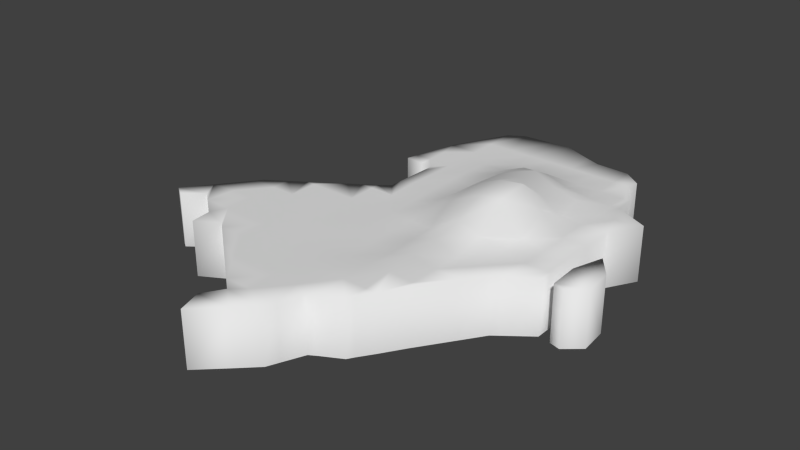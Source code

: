 # Source: ingame_mapa_sul.blend  (saved by Blender 2.71.0; exported with 4.5.12 LTS)
import bpy
from mathutils import Matrix  # noqa: F401  (used for matrix-valued properties, if any)

bpy.ops.wm.read_factory_settings(use_empty=True)
scene = bpy.context.scene
scene.name = 'Scene'

# ---- collections
col_collection_1 = bpy.data.collections.new('Collection 1'); scene.collection.children.link(col_collection_1)

# ---- materials (node trees are filled in below, after node groups)
mat_chaosul = bpy.data.materials.new('ChaoSul')
mat_chaosul.alpha_threshold = 0.0
mat_chaosul.use_transparent_shadow = False
mat_chaosul.roughness = 0.5
mat_chaosul.specular_intensity = 0.0
mat_chaosul.line_color = (0.0, 0.0, 0.0, 1.0)

# ---- material node trees

# ---- world
world_world = bpy.data.worlds.new('World'); scene.world = world_world
world_world.color = (0.05088, 0.05088, 0.05088)
world_world.use_sun_shadow = False
world_world.sun_shadow_jitter_overblur = 0.0
world_world.cycles.sampling_method = 'MANUAL'
world_world.cycles.sample_map_resolution = 256

# ---- meshes
me_plane_002 = bpy.data.meshes.new('Plane.002')
me_plane_002.from_pydata([(0.1957, 0.2939, 0.0), (-0.2706, -0.2195, 0.0), (-0.04371, -0.03711, 4.102e-05), (-0.2917, -0.07863, -9.537e-07), (0.2875, 0.1806, 0.0), (-0.2252, -0.2343, 0.0), (-0.1368, 0.2456, 0.0), (-0.04433, 0.1709, -2.165e-08), (-0.04371, -0.2435, 4.404e-05), (-0.2146, -0.03711, 0.0), (0.1294, -0.03765, 0.0162), (0.1291, 0.1701, 0.02289), (-0.3246, -0.1772, -7.145e-07), (-0.0009832, 0.3692, 0.0), (-0.3598, -0.2038, 0.0), (-0.1719, 0.001074, 0.0), (-0.04371, 0.2456, 0.0), (-0.04371, -0.3467, 0.0), (0.03711, -0.03887, 4.102e-05), (-0.1094, 0.04263, 0.0008717), (-0.3428, -0.1453, 0.0), (-0.2667, -0.2578, 0.0), (-0.1091, 0.06608, 0.0008876), (-0.04433, 0.06615, 0.001875), (-0.04371, -0.1403, 0.0), (-0.1292, -0.03711, 0.0), (0.2126, -0.03711, 1.904e-05), (0.1272, 0.2456, 0.0), (0.1351, 0.06549, 0.0681), (0.04247, 0.1733, 0.02637), (0.2126, 0.1693, 0.0), (-0.1292, 0.1693, 0.0), (-0.2146, -0.1403, 0.0), (-0.1292, -0.2435, 0.0), (0.1275, -0.1407, 0.004459), (-0.1079, 0.1451, 9.537e-07), (0.04172, -0.2437, 0.001979), (-0.1626, 0.149, 0.0), (0.2126, 0.2456, 0.0), (-0.1292, -0.1403, 0.0), (-0.05779, 0.3657, 0.0), (0.04174, 0.2456, 0.0), (0.04414, 0.06851, 0.04046), (0.213, 0.06604, 0.001034), (-0.3001, -0.1403, 0.0), (0.04143, -0.1408, 0.0), (-0.06718, -0.3665, 0.0), (0.1699, 0.3376, 0.0), (-0.1132, 0.2939, 0.0), (-0.04371, 0.2939, 0.0), (-0.001624, -0.03683, 4.102e-05), (0.2266, 0.2456, 0.0), (-0.07532, -0.4437, 0.0), (-0.3058, -0.1919, 0.0), (-0.04433, 0.01428, 0.0), (-0.04376, -0.08873, 0.002003), (-0.08644, -0.03711, 0.0), (0.2554, -0.03711, 0.0), (0.1272, 0.2939, 0.0), (0.1307, 0.01366, 0.05984), (-0.002434, 0.1716, 0.008036), (0.17, 0.1693, 0.01249), (-0.2146, -0.0887, 0.0), (-0.1719, -0.2435, 0.0), (0.1281, -0.08915, 0.002219), (-0.0009967, -0.2436, 0.0009476), (-0.1526, -0.2951, 0.0), (0.03139, 0.3712, 0.0), (-0.1292, -0.3147, 0.0), (-0.04371, 0.2104, -2.171e-08), (-0.04371, -0.2951, 0.0), (0.08811, -0.03781, 0.03036), (0.2554, 0.1252, 0.0), (-0.3785, -0.1919, 0.0), (-0.1462, 0.2104, 0.0), (-0.04433, 0.1276, 0.001875), (-0.04371, -0.1919, 4.212e-05), (-0.1719, -0.03711, 0.0), (0.1706, -0.03729, 0.004606), (0.1277, 0.2107, 0.00711), (0.1347, 0.126, 0.0238), (0.0874, 0.1716, 0.04027), (0.2429, 0.1693, 0.0), (-0.08644, 0.1693, 4.662e-07), (-0.2146, -0.1919, 0.0), (-0.08644, -0.2435, 0.0), (0.1273, -0.1922, 0.004602), (0.0845, -0.2437, 0.002202), (-0.2293, -0.03711, 0.0), (-0.2146, -0.2432, 0.0), (0.2126, 0.2104, 0.0), (0.1699, 0.2456, 0.0), (-0.1292, 0.2104, 0.0), (-0.08644, 0.2456, 0.0), (-0.1292, -0.0887, 0.0), (-0.1292, -0.1919, 0.0), (-0.1719, -0.1403, 0.0), (-0.08644, -0.1403, 0.0), (-0.2573, -0.05577, 0.0), (0.04174, 0.2939, 0.0), (0.04177, 0.2105, 0.01871), (-0.0009832, 0.2456, 0.0), (0.08447, 0.2456, 0.0), (0.04577, 0.1298, 0.03634), (0.03763, 0.01175, 0.02969), (-0.001624, 0.06544, 0.001875), (0.09181, 0.06683, 0.0621), (0.2126, 0.1252, 0.0), (0.2126, 0.01448, 0.0), (0.1724, 0.06585, 0.03423), (0.2554, 0.06607, 0.0), (-0.1292, 0.01448, 0.0), (-0.08671, 0.06609, 0.001875), (-0.2573, -0.1403, 0.0), (-0.1292, -0.2951, 0.0), (0.04053, -0.08962, 0.002003), (0.04167, -0.1922, 0.005546), (-0.001093, -0.1405, 0.0), (0.0847, -0.1408, 0.01412), (-0.08644, 0.3485, 0.0), (0.01213, -0.3467, 0.0), (-0.1292, 0.0295, 0.0), (-0.1517, 0.01448, 0.0), (-0.1292, 0.1466, 0.0), (-0.1572, 0.1693, 0.0), (-0.08644, 0.2939, 0.0), (-0.08644, -0.0887, 0.0), (-0.09093, -0.3467, 0.0), (0.08447, 0.2939, 0.0), (0.09121, 0.1276, 0.04312), (-0.08644, 0.1252, -6.004e-08), (-0.2573, -0.0887, 0.0), (-0.08644, -0.2951, 0.0), (0.08533, -0.08937, 0.01708), (0.1699, 0.2939, 0.0), (0.17, 0.2104, 0.001782), (0.2266, 0.2104, 0.0), (-0.08644, 0.2104, 0.0), (-0.1719, -0.0887, 0.0), (-0.1719, -0.1919, 0.0), (-0.08644, -0.1919, 0.0), (0.1702, -0.08889, 0.002219), (0.1096, 0.3399, 0.0), (-0.0009832, 0.2939, 0.0), (-0.000989, 0.2104, 0.002328), (0.08499, 0.2111, 0.02004), (-0.006026, 0.1308, 0.001875), (-0.001624, 0.01208, 0.01101), (0.08875, 0.01483, 0.05328), (0.17, 0.1252, 0.000254), (0.1716, 0.01418, 0.00533), (0.2554, 0.01448, 0.0), (-0.08644, 0.01448, 0.0), (-0.2573, -0.1919, 0.0), (-0.08895, -0.4015, 0.0), (-0.001486, -0.08892, 0.002003), (-0.00101, -0.192, 0.001934), (0.08454, -0.1922, 0.006463), (-0.0009886, -0.2951, 0.0), (0.2019, 0.3133, 0.0), (-0.1082, 0.1252, -2.951e-08), (-0.3001, -0.08954, 0.0), (-0.1719, -0.2789, 0.0), (0.2127, -0.08918, 0.0009893), (-0.0276, -0.3983, 0.0), (0.1273, -0.2044, 0.00409), (0.04174, -0.3006, 0.0), (0.1701, -0.1415, 0.004459), (0.1022, -0.2437, 0.001975), (0.08449, -0.2697, 0.0), (0.08447, 0.3493, 0.0), (0.2554, -0.05645, 0.0), (0.002849, -0.3687, 0.0), (0.07758, -0.2812, 0.0), (0.02821, -0.3087, 0.0), (0.1981, -0.1004, 0.002219), (0.1957, 0.2939, -0.1), (-0.2706, -0.2195, -0.1), (-0.2917, -0.07863, -0.1), (0.2875, 0.1806, -0.1), (-0.2252, -0.2343, -0.1), (-0.1368, 0.2456, -0.1), (-0.3246, -0.1772, -0.1), (-0.0009832, 0.3692, -0.1), (-0.3598, -0.2038, -0.1), (-0.1719, 0.001074, -0.1), (-0.1094, 0.04263, -0.1), (-0.3428, -0.1453, -0.1), (-0.2667, -0.2578, -0.1), (-0.1091, 0.06608, -0.1), (-0.1079, 0.1451, -0.1), (-0.1626, 0.149, -0.1), (-0.05779, 0.3657, -0.1), (-0.06718, -0.3665, -0.1), (0.1699, 0.3376, -0.1), (-0.1132, 0.2939, -0.1), (0.2266, 0.2456, -0.1), (-0.07532, -0.4437, -0.1), (-0.3058, -0.1919, -0.1), (0.2554, -0.03711, -0.1), (-0.1526, -0.2951, -0.1), (0.03139, 0.3712, -0.1), (-0.1292, -0.3147, -0.1), (0.2554, 0.1252, -0.1), (-0.3785, -0.1919, -0.1), (-0.1462, 0.2104, -0.1), (-0.2293, -0.03711, -0.1), (-0.2146, -0.2432, -0.1), (-0.2573, -0.05577, -0.1), (0.2554, 0.06607, -0.1), (-0.08644, 0.3485, -0.1), (-0.1292, 0.0295, -0.1), (-0.1517, 0.01448, -0.1), (-0.1292, 0.1466, -0.1), (-0.1572, 0.1693, -0.1), (-0.09093, -0.3467, -0.1), (0.2266, 0.2104, -0.1), (0.1096, 0.3399, -0.1), (0.2554, 0.01448, -0.1), (-0.08895, -0.4015, -0.1), (0.2019, 0.3133, -0.1), (-0.1082, 0.1252, -0.1), (-0.3001, -0.08954, -0.1), (-0.1719, -0.2789, -0.1), (0.2127, -0.08918, -0.1), (-0.0276, -0.3983, -0.1), (0.1273, -0.2044, -0.1), (0.04174, -0.3006, -0.1), (0.1701, -0.1415, -0.1), (0.1022, -0.2437, -0.1), (0.01213, -0.3467, -0.1), (0.08449, -0.2697, -0.1), (0.08447, 0.3493, -0.1), (0.2554, -0.05645, -0.1), (0.002849, -0.3687, -0.1), (0.07758, -0.2812, -0.1), (0.02821, -0.3087, -0.1), (0.1981, -0.1004, -0.1), (0.277, -0.05969, 0.0), (0.2748, -0.00561, 0.0), (0.2921, 0.04847, 0.0), (0.3214, 0.009532, 0.0), (0.3257, -0.04022, 0.0), (0.2965, -0.0651, 0.0), (0.277, -0.05969, -0.1), (0.2748, -0.00561, -0.1), (0.2921, 0.04847, -0.1), (0.3214, 0.009532, -0.1), (0.3257, -0.04022, -0.1), (0.2965, -0.0651, -0.1)], [], [(126, 55, 2, 56), (124, 37, 123, 31), (129, 80, 11, 81), (130, 75, 7, 83), (132, 70, 8, 85), (133, 64, 10, 71), (143, 99, 67, 13), (135, 90, 38, 91), (137, 69, 16, 93), (138, 94, 25, 77), (139, 95, 39, 96), (140, 76, 24, 97), (111, 152, 112, 22, 19, 121), (22, 112, 130, 160), (144, 100, 41, 101), (145, 79, 27, 102), (146, 103, 29, 60), (147, 104, 42, 105), (148, 59, 28, 106), (149, 107, 30, 61), (150, 108, 43, 109), (160, 130, 83, 35), (152, 54, 23, 112), (153, 84, 32, 113), (155, 115, 18, 50), (156, 116, 45, 117), (157, 86, 34, 118), (66, 68, 114), (134, 0, 159, 47), (93, 16, 49, 125), (94, 126, 56, 25), (39, 97, 126, 94), (97, 24, 55, 126), (35, 83, 31, 123), (131, 62, 9, 88, 98), (41, 102, 128, 99), (102, 27, 58, 128), (103, 129, 81, 29), (42, 106, 129, 103), (106, 28, 80, 129), (99, 128, 170, 67), (58, 134, 47, 142), (43, 110, 72, 107), (112, 23, 75, 130), (113, 32, 62, 131), (114, 132, 85, 33), (115, 133, 71, 18), (45, 118, 133, 115), (118, 34, 64, 133), (89, 63, 139, 84), (66, 114, 33, 63, 162), (48, 125, 119), (27, 91, 134, 58), (122, 111, 121), (79, 135, 91, 27), (11, 61, 135, 79), (61, 30, 90, 135), (128, 58, 142, 170), (30, 82, 136, 90), (38, 51, 0), (31, 83, 137, 92), (83, 7, 69, 137), (62, 138, 77, 9), (32, 96, 138, 62), (96, 39, 94, 138), (84, 139, 96, 32), (63, 33, 95, 139), (95, 140, 97, 39), (33, 85, 140, 95), (85, 8, 76, 140), (64, 141, 78, 10), (77, 25, 111, 122, 15), (82, 4, 136), (16, 101, 143, 49), (101, 41, 99, 143), (69, 144, 101, 16), (7, 60, 144, 69), (60, 29, 100, 144), (100, 145, 102, 41), (29, 81, 145, 100), (81, 11, 79, 145), (75, 146, 60, 7), (23, 105, 146, 75), (105, 42, 103, 146), (54, 147, 105, 23), (2, 50, 147, 54), (50, 18, 104, 147), (104, 148, 106, 42), (18, 71, 148, 104), (71, 10, 59, 148), (80, 149, 61, 11), (28, 109, 149, 80), (109, 43, 107, 149), (59, 150, 109, 28), (10, 78, 150, 59), (78, 26, 108, 150), (108, 151, 110, 43), (26, 57, 151, 108), (25, 56, 152, 111), (56, 2, 54, 152), (55, 155, 50, 2), (24, 117, 155, 55), (117, 45, 115, 155), (76, 156, 117, 24), (8, 65, 156, 76), (65, 36, 116, 156), (116, 157, 118, 45), (36, 87, 157, 116), (70, 158, 65, 8), (70, 17, 158), (124, 31, 92, 74), (169, 168, 87), (166, 173, 169, 87, 36), (89, 84, 153, 5), (73, 14, 12, 20), (92, 137, 93, 6), (6, 93, 125, 48), (1, 21, 5, 153), (72, 4, 82), (107, 72, 82, 30), (87, 168, 165, 86, 157), (17, 127, 46), (141, 163, 26, 78), (161, 131, 98, 3), (158, 166, 36, 65), (9, 15, 88), (127, 132, 114, 68), (89, 162, 63), (53, 44, 20, 12), (127, 17, 70, 132), (20, 44, 161), (86, 165, 167), (34, 167, 141, 64), (44, 113, 131, 161), (53, 153, 113, 44), (1, 153, 53), (74, 92, 6), (120, 17, 172), (9, 77, 15), (86, 167, 34), (158, 174, 166), (163, 171, 57, 26), (175, 163, 141), (172, 17, 46, 164), (154, 52, 164, 46), (91, 38, 0, 134), (90, 136, 51, 38), (167, 175, 141), (49, 143, 13, 40), (125, 49, 40, 119), (4, 72, 203, 179), (121, 19, 186, 211), (73, 20, 187, 204), (68, 66, 200, 202), (14, 73, 204, 184), (169, 173, 235, 231), (3, 98, 208, 178), (47, 159, 220, 194), (89, 5, 180, 207), (21, 1, 177, 188), (15, 122, 212, 185), (159, 0, 176, 220), (19, 22, 189, 186), (53, 12, 182, 198), (124, 74, 205, 214), (66, 162, 223, 200), (98, 88, 206, 208), (74, 6, 181, 205), (154, 46, 193, 219), (57, 171, 233, 199), (35, 123, 213, 190), (142, 47, 194, 217), (0, 51, 196, 176), (22, 160, 221, 189), (6, 48, 195, 181), (127, 68, 202, 215), (119, 40, 192, 210), (136, 4, 179, 216), (110, 151, 218, 209), (151, 57, 199, 218), (52, 154, 219, 197), (160, 35, 190, 221), (48, 119, 210, 195), (122, 121, 211, 212), (123, 37, 191, 213), (37, 124, 214, 191), (67, 170, 232, 201), (13, 67, 201, 183), (170, 142, 217, 232), (158, 17, 120, 174), (72, 110, 209, 203), (173, 166, 227, 235), (168, 169, 231, 229), (165, 168, 229, 226), (12, 14, 184, 182), (166, 174, 236, 227), (172, 164, 225, 234), (163, 175, 237, 224), (161, 3, 178, 222), (20, 161, 222, 187), (1, 53, 198, 177), (167, 165, 226, 228), (162, 89, 207, 223), (88, 15, 185, 206), (5, 21, 188, 180), (46, 127, 215, 193), (171, 163, 224, 233), (175, 167, 228, 237), (164, 52, 197, 225), (51, 136, 216, 196), (40, 13, 183, 192), (120, 172, 234, 230), (174, 120, 230, 236), (243, 238, 244, 249), (243, 249, 248, 242), (242, 248, 247, 241), (241, 247, 246, 240), (240, 246, 245, 239), (239, 245, 244, 238), (240, 239, 241), (238, 242, 241, 239), (242, 238, 243)])
me_plane_002.polygons.foreach_set('use_smooth', [True] * 222)
_uv = me_plane_002.uv_layers.new(name='UVMap')
_uv.uv.foreach_set('vector', [0.4012, 0.4729, 0.4414, 0.4723, 0.4423, 0.521, 0.402, 0.5215, 0.34, 0.7184, 0.3341, 0.6995, 0.3657, 0.6959, 0.3666, 0.7173, 0.5772, 0.6672, 0.6204, 0.6685, 0.6142, 0.7082, 0.5738, 0.7059, 0.4052, 0.6741, 0.4447, 0.6747, 0.4468, 0.7153, 0.407, 0.7156, 0.3986, 0.2781, 0.439, 0.2775, 0.4397, 0.3263, 0.3993, 0.3268, 0.5659, 0.472, 0.6089, 0.4689, 0.6114, 0.5192, 0.5703, 0.5231, 0.4928, 0.8311, 0.5334, 0.83, 0.5254, 0.9036, 0.4947, 0.9025, 0.6548, 0.7486, 0.6954, 0.7482, 0.6956, 0.7817, 0.655, 0.7821, 0.4086, 0.7545, 0.4493, 0.7528, 0.4506, 0.7864, 0.41, 0.7879, 0.3206, 0.474, 0.3609, 0.4735, 0.3617, 0.5221, 0.3213, 0.5227, 0.3193, 0.3766, 0.3596, 0.3761, 0.3603, 0.4248, 0.3199, 0.4254, 0.4, 0.3755, 0.4403, 0.375, 0.4409, 0.4237, 0.4006, 0.4243, 0.3624, 0.5708, 0.4027, 0.5701, 0.4032, 0.6187, 0.3822, 0.6191, 0.3635, 0.6073, 0.3626, 0.5849, 0.3822, 0.6191, 0.4032, 0.6187, 0.4052, 0.6741, 0.3847, 0.6748, 0.4902, 0.7511, 0.5329, 0.7462, 0.5325, 0.7836, 0.4914, 0.7849, 0.5728, 0.7455, 0.6144, 0.7488, 0.6143, 0.7826, 0.5735, 0.7831, 0.48, 0.6758, 0.536, 0.6709, 0.5327, 0.7115, 0.4873, 0.7135, 0.4841, 0.5671, 0.5241, 0.5682, 0.5335, 0.6176, 0.4812, 0.6165, 0.571, 0.5736, 0.6033, 0.5746, 0.6064, 0.6115, 0.5752, 0.6139, 0.6576, 0.6681, 0.6952, 0.6674, 0.6951, 0.7089, 0.653, 0.7086, 0.6557, 0.5618, 0.6926, 0.5617, 0.6926, 0.6109, 0.6446, 0.6111, 0.3847, 0.6748, 0.4052, 0.6741, 0.407, 0.7156, 0.3857, 0.6936, 0.4027, 0.5701, 0.4423, 0.5694, 0.4425, 0.6179, 0.4032, 0.6187, 0.2386, 0.3778, 0.2789, 0.3772, 0.2796, 0.4259, 0.2393, 0.4265, 0.481, 0.4716, 0.5205, 0.471, 0.5163, 0.517, 0.4816, 0.5201, 0.4807, 0.3744, 0.5213, 0.3738, 0.5211, 0.4225, 0.481, 0.4231, 0.5622, 0.3734, 0.603, 0.3718, 0.6054, 0.4206, 0.5641, 0.4228, 0.3361, 0.279, 0.358, 0.2601, 0.3583, 0.2787, 0.6555, 0.8281, 0.68, 0.8278, 0.6861, 0.8461, 0.656, 0.8695, 0.41, 0.7879, 0.4506, 0.7864, 0.4522, 0.8323, 0.4116, 0.8337, 0.3609, 0.4735, 0.4012, 0.4729, 0.402, 0.5215, 0.3617, 0.5221, 0.3603, 0.4248, 0.4006, 0.4243, 0.4012, 0.4729, 0.3609, 0.4735, 0.4006, 0.4243, 0.4409, 0.4237, 0.4414, 0.4723, 0.4012, 0.4729, 0.3857, 0.6936, 0.407, 0.7156, 0.3666, 0.7173, 0.3657, 0.6959, 0.24, 0.4752, 0.2803, 0.4746, 0.281, 0.5233, 0.2672, 0.5235, 0.2404, 0.5063, 0.5325, 0.7836, 0.5735, 0.7831, 0.5742, 0.8292, 0.5334, 0.83, 0.5735, 0.7831, 0.6143, 0.7826, 0.6149, 0.8286, 0.5742, 0.8292, 0.536, 0.6709, 0.5772, 0.6672, 0.5738, 0.7059, 0.5327, 0.7115, 0.5335, 0.6176, 0.5752, 0.6139, 0.5772, 0.6672, 0.536, 0.6709, 0.5752, 0.6139, 0.6064, 0.6115, 0.6204, 0.6685, 0.5772, 0.6672, 0.5334, 0.83, 0.5742, 0.8292, 0.5751, 0.8818, 0.5254, 0.9036, 0.6149, 0.8286, 0.6555, 0.8281, 0.656, 0.8695, 0.5988, 0.8725, 0.6926, 0.6109, 0.7335, 0.61, 0.7354, 0.6666, 0.6952, 0.6674, 0.4032, 0.6187, 0.4425, 0.6179, 0.4447, 0.6747, 0.4052, 0.6741, 0.2393, 0.4265, 0.2796, 0.4259, 0.2803, 0.4746, 0.24, 0.4752, 0.3583, 0.2787, 0.3986, 0.2781, 0.3993, 0.3268, 0.3589, 0.3274, 0.5205, 0.471, 0.5659, 0.472, 0.5703, 0.5231, 0.5163, 0.517, 0.5211, 0.4225, 0.5641, 0.4228, 0.5659, 0.472, 0.5205, 0.471, 0.5641, 0.4228, 0.6054, 0.4206, 0.6089, 0.4689, 0.5659, 0.472, 0.2783, 0.3288, 0.3186, 0.3279, 0.3193, 0.3766, 0.2789, 0.3772, 0.3361, 0.279, 0.3583, 0.2787, 0.3589, 0.3274, 0.3186, 0.3279, 0.3181, 0.2945, 0.3864, 0.8345, 0.4116, 0.8337, 0.4133, 0.8853, 0.6143, 0.7826, 0.655, 0.7821, 0.6555, 0.8281, 0.6149, 0.8286, 0.3411, 0.5711, 0.3624, 0.5708, 0.3626, 0.5849, 0.6144, 0.7488, 0.6548, 0.7486, 0.655, 0.7821, 0.6143, 0.7826, 0.6142, 0.7082, 0.653, 0.7086, 0.6548, 0.7486, 0.6144, 0.7488, 0.653, 0.7086, 0.6951, 0.7089, 0.6954, 0.7482, 0.6548, 0.7486, 0.5742, 0.8292, 0.6149, 0.8286, 0.5988, 0.8725, 0.5751, 0.8818, 0.6951, 0.7089, 0.7239, 0.7088, 0.7086, 0.7481, 0.6954, 0.7482, 0.6956, 0.7817, 0.7089, 0.7816, 0.68, 0.8278, 0.3666, 0.7173, 0.407, 0.7156, 0.4086, 0.7545, 0.3682, 0.7562, 0.407, 0.7156, 0.4468, 0.7153, 0.4493, 0.7528, 0.4086, 0.7545, 0.2803, 0.4746, 0.3206, 0.474, 0.3213, 0.5227, 0.281, 0.5233, 0.2796, 0.4259, 0.3199, 0.4254, 0.3206, 0.474, 0.2803, 0.4746, 0.3199, 0.4254, 0.3603, 0.4248, 0.3609, 0.4735, 0.3206, 0.474, 0.2789, 0.3772, 0.3193, 0.3766, 0.3199, 0.4254, 0.2796, 0.4259, 0.3186, 0.3279, 0.3589, 0.3274, 0.3596, 0.3761, 0.3193, 0.3766, 0.3596, 0.3761, 0.4, 0.3755, 0.4006, 0.4243, 0.3603, 0.4248, 0.3589, 0.3274, 0.3993, 0.3268, 0.4, 0.3755, 0.3596, 0.3761, 0.3993, 0.3268, 0.4397, 0.3263, 0.4403, 0.375, 0.4, 0.3755, 0.6089, 0.4689, 0.6483, 0.4675, 0.6515, 0.5159, 0.6114, 0.5192, 0.3213, 0.5227, 0.3617, 0.5221, 0.3624, 0.5708, 0.3411, 0.5711, 0.3219, 0.5588, 0.7239, 0.7088, 0.7666, 0.7193, 0.7086, 0.7481, 0.4506, 0.7864, 0.4914, 0.7849, 0.4928, 0.8311, 0.4522, 0.8323, 0.4914, 0.7849, 0.5325, 0.7836, 0.5334, 0.83, 0.4928, 0.8311, 0.4493, 0.7528, 0.4902, 0.7511, 0.4914, 0.7849, 0.4506, 0.7864, 0.4468, 0.7153, 0.4873, 0.7135, 0.4902, 0.7511, 0.4493, 0.7528, 0.4873, 0.7135, 0.5327, 0.7115, 0.5329, 0.7462, 0.4902, 0.7511, 0.5329, 0.7462, 0.5728, 0.7455, 0.5735, 0.7831, 0.5325, 0.7836, 0.5327, 0.7115, 0.5738, 0.7059, 0.5728, 0.7455, 0.5329, 0.7462, 0.5738, 0.7059, 0.6142, 0.7082, 0.6144, 0.7488, 0.5728, 0.7455, 0.4447, 0.6747, 0.48, 0.6758, 0.4873, 0.7135, 0.4468, 0.7153, 0.4425, 0.6179, 0.4812, 0.6165, 0.48, 0.6758, 0.4447, 0.6747, 0.4812, 0.6165, 0.5335, 0.6176, 0.536, 0.6709, 0.48, 0.6758, 0.4423, 0.5694, 0.4841, 0.5671, 0.4812, 0.6165, 0.4425, 0.6179, 0.4423, 0.521, 0.4816, 0.5201, 0.4841, 0.5671, 0.4423, 0.5694, 0.4816, 0.5201, 0.5163, 0.517, 0.5241, 0.5682, 0.4841, 0.5671, 0.5241, 0.5682, 0.571, 0.5736, 0.5752, 0.6139, 0.5335, 0.6176, 0.5163, 0.517, 0.5703, 0.5231, 0.571, 0.5736, 0.5241, 0.5682, 0.5703, 0.5231, 0.6114, 0.5192, 0.6033, 0.5746, 0.571, 0.5736, 0.6204, 0.6685, 0.6576, 0.6681, 0.653, 0.7086, 0.6142, 0.7082, 0.6064, 0.6115, 0.6446, 0.6111, 0.6576, 0.6681, 0.6204, 0.6685, 0.6446, 0.6111, 0.6926, 0.6109, 0.6952, 0.6674, 0.6576, 0.6681, 0.6033, 0.5746, 0.6557, 0.5618, 0.6446, 0.6111, 0.6064, 0.6115, 0.6114, 0.5192, 0.6515, 0.5159, 0.6557, 0.5618, 0.6033, 0.5746, 0.6515, 0.5159, 0.6909, 0.5139, 0.6926, 0.5617, 0.6557, 0.5618, 0.6926, 0.5617, 0.7327, 0.5609, 0.7335, 0.61, 0.6926, 0.6109, 0.6909, 0.5139, 0.7309, 0.5122, 0.7327, 0.5609, 0.6926, 0.5617, 0.3617, 0.5221, 0.402, 0.5215, 0.4027, 0.5701, 0.3624, 0.5708, 0.402, 0.5215, 0.4423, 0.521, 0.4423, 0.5694, 0.4027, 0.5701, 0.4414, 0.4723, 0.481, 0.4716, 0.4816, 0.5201, 0.4423, 0.521, 0.4409, 0.4237, 0.481, 0.4231, 0.481, 0.4716, 0.4414, 0.4723, 0.481, 0.4231, 0.5211, 0.4225, 0.5205, 0.471, 0.481, 0.4716, 0.4403, 0.375, 0.4807, 0.3744, 0.481, 0.4231, 0.4409, 0.4237, 0.4397, 0.3263, 0.4801, 0.3256, 0.4807, 0.3744, 0.4403, 0.375, 0.4801, 0.3256, 0.5205, 0.3249, 0.5213, 0.3738, 0.4807, 0.3744, 0.5213, 0.3738, 0.5622, 0.3734, 0.5641, 0.4228, 0.5211, 0.4225, 0.5205, 0.3249, 0.561, 0.3241, 0.5622, 0.3734, 0.5213, 0.3738, 0.439, 0.2775, 0.4793, 0.2769, 0.4801, 0.3256, 0.4397, 0.3263, 0.439, 0.2775, 0.4383, 0.2288, 0.4793, 0.2769, 0.34, 0.7184, 0.3666, 0.7173, 0.3682, 0.7562, 0.3521, 0.7568, 0.5606, 0.2994, 0.5777, 0.3238, 0.561, 0.3241, 0.5196, 0.271, 0.5538, 0.2888, 0.5606, 0.2994, 0.561, 0.3241, 0.5205, 0.3249, 0.2783, 0.3288, 0.2789, 0.3772, 0.2386, 0.3778, 0.2684, 0.3373, 0.1242, 0.3794, 0.1417, 0.3679, 0.1753, 0.3925, 0.1585, 0.4229, 0.3682, 0.7562, 0.4086, 0.7545, 0.41, 0.7879, 0.3623, 0.7898, 0.3623, 0.7898, 0.41, 0.7879, 0.4116, 0.8337, 0.3864, 0.8345, 0.2257, 0.3519, 0.2289, 0.3157, 0.2684, 0.3373, 0.2386, 0.3778, 0.7354, 0.6666, 0.7666, 0.7193, 0.7239, 0.7088, 0.6952, 0.6674, 0.7354, 0.6666, 0.7239, 0.7088, 0.6951, 0.7089, 0.561, 0.3241, 0.5777, 0.3238, 0.6025, 0.3603, 0.603, 0.3718, 0.5622, 0.3734, 0.4383, 0.2288, 0.3937, 0.2294, 0.4158, 0.2103, 0.6483, 0.4675, 0.6884, 0.465, 0.6909, 0.5139, 0.6515, 0.5159, 0.1996, 0.475, 0.24, 0.4752, 0.2404, 0.5063, 0.2077, 0.4852, 0.4793, 0.2769, 0.5196, 0.271, 0.5205, 0.3249, 0.4801, 0.3256, 0.281, 0.5233, 0.3219, 0.5588, 0.2672, 0.5235, 0.3937, 0.2294, 0.3986, 0.2781, 0.3583, 0.2787, 0.358, 0.2601, 0.2783, 0.3288, 0.3181, 0.2945, 0.3186, 0.3279, 0.1928, 0.3784, 0.1989, 0.4271, 0.1585, 0.4229, 0.1753, 0.3925, 0.3937, 0.2294, 0.4383, 0.2288, 0.439, 0.2775, 0.3986, 0.2781, 0.1585, 0.4229, 0.1989, 0.4271, 0.1996, 0.475, 0.603, 0.3718, 0.6025, 0.3603, 0.6456, 0.4178, 0.6054, 0.4206, 0.6456, 0.4178, 0.6483, 0.4675, 0.6089, 0.4689, 0.1989, 0.4271, 0.2393, 0.4265, 0.24, 0.4752, 0.1996, 0.475, 0.1928, 0.3784, 0.2386, 0.3778, 0.2393, 0.4265, 0.1989, 0.4271, 0.2257, 0.3519, 0.2386, 0.3778, 0.1928, 0.3784, 0.3521, 0.7568, 0.3682, 0.7562, 0.3623, 0.7898, 0.491, 0.228, 0.4383, 0.2288, 0.4819, 0.2073, 0.281, 0.5233, 0.3213, 0.5227, 0.3219, 0.5588, 0.603, 0.3718, 0.6456, 0.4178, 0.6054, 0.4206, 0.4793, 0.2769, 0.5067, 0.2636, 0.5196, 0.271, 0.6884, 0.465, 0.7302, 0.494, 0.7309, 0.5122, 0.6909, 0.5139, 0.6741, 0.4552, 0.6884, 0.465, 0.6483, 0.4675, 0.4819, 0.2073, 0.4383, 0.2288, 0.4158, 0.2103, 0.4527, 0.1798, 0.3948, 0.1776, 0.407, 0.1376, 0.4527, 0.1798, 0.4158, 0.2103, 0.655, 0.7821, 0.6956, 0.7817, 0.68, 0.8278, 0.6555, 0.8281, 0.6954, 0.7482, 0.7086, 0.7481, 0.7089, 0.7816, 0.6956, 0.7817, 0.6456, 0.4178, 0.6741, 0.4552, 0.6483, 0.4675, 0.4522, 0.8323, 0.4928, 0.8311, 0.4947, 0.9025, 0.4409, 0.9007, 0.4116, 0.8337, 0.4522, 0.8323, 0.4409, 0.9007, 0.4133, 0.8853, 0.9276, 0.06567, 0.902, 0.06567, 0.902, 0.02564, 0.9276, 0.02564, 0.2813, 0.06553, 0.2718, 0.06588, 0.2718, 0.02556, 0.2813, 0.02555, 0.4164, 0.06552, 0.3929, 0.06552, 0.3929, 0.02556, 0.4164, 0.02556, 0.5548, 0.06557, 0.5426, 0.06556, 0.5426, 0.02558, 0.5548, 0.02559, 0.4253, 0.06553, 0.4164, 0.06552, 0.4164, 0.02556, 0.4253, 0.02556, 0.7187, 0.06563, 0.7134, 0.06562, 0.7134, 0.02561, 0.7187, 0.02561, 0.3594, 0.06552, 0.3429, 0.06552, 0.3429, 0.02555, 0.3594, 0.02555, 0.01614, 0.06563, 7.249e-05, 0.06563, 5.885e-05, 0.02563, 0.01613, 0.02563, 0.5103, 0.06555, 0.5047, 0.06555, 0.5048, 0.02558, 0.5103, 0.02558, 0.4857, 0.06554, 0.4703, 0.06553, 0.4703, 0.02557, 0.4857, 0.02557, 0.3018, 0.06553, 0.2922, 0.06553, 0.2922, 0.02555, 0.3018, 0.02555, 0.9999, 0.06568, 0.9918, 0.06568, 0.9918, 0.02565, 0.9999, 0.02566, 0.2718, 0.06588, 0.2625, 0.06589, 0.2625, 0.02556, 0.2718, 0.02556, 0.4524, 0.06553, 0.4429, 0.06553, 0.4429, 0.02556, 0.4524, 0.02556, 0.2005, 0.06556, 0.1835, 0.06557, 0.1835, 0.02557, 0.2005, 0.02557, 0.5426, 0.06556, 0.5325, 0.06556, 0.5325, 0.02558, 0.5426, 0.02558, 0.3429, 0.06552, 0.3294, 0.06553, 0.3294, 0.02555, 0.3429, 0.02555, 0.1835, 0.06557, 0.1689, 0.06557, 0.1689, 0.02558, 0.1835, 0.02557, 0.6036, 0.06559, 0.5871, 0.06558, 0.5871, 0.02559, 0.6036, 0.02559, 0.837, 0.06565, 0.8292, 0.06565, 0.8292, 0.02563, 0.837, 0.02563, 0.2309, 0.06555, 0.2223, 0.06555, 0.2223, 0.02556, 0.2309, 0.02556, 0.04028, 0.06562, 0.01614, 0.06563, 0.01613, 0.02563, 0.04026, 0.02562, 0.9918, 0.06568, 0.9688, 0.06568, 0.9688, 0.02565, 0.9918, 0.02565, 0.2625, 0.06589, 0.2388, 0.06555, 0.2388, 0.02556, 0.2625, 0.02556, 0.1689, 0.06557, 0.1474, 0.06558, 0.1474, 0.02558, 0.1689, 0.02558, 0.5747, 0.06558, 0.5548, 0.06557, 0.5548, 0.02559, 0.5748, 0.02559, 0.1231, 0.06559, 0.1097, 0.0656, 0.1097, 0.0256, 0.1231, 0.02559, 0.9547, 0.06568, 0.9276, 0.06567, 0.9276, 0.02564, 0.9547, 0.02565, 0.8783, 0.06566, 0.8576, 0.06566, 0.8576, 0.02563, 0.8783, 0.02563, 0.8576, 0.06566, 0.837, 0.06565, 0.837, 0.02563, 0.8576, 0.02563, 0.6213, 0.06559, 0.6036, 0.06559, 0.6036, 0.02559, 0.6214, 0.0256, 0.2388, 0.06555, 0.2309, 0.06555, 0.2309, 0.02556, 0.2388, 0.02556, 0.1474, 0.06558, 0.1231, 0.06559, 0.1231, 0.02559, 0.1474, 0.02558, 0.2922, 0.06553, 0.2813, 0.06553, 0.2813, 0.02555, 0.2922, 0.02555, 0.2223, 0.06555, 0.2089, 0.06556, 0.2089, 0.02557, 0.2223, 0.02556, 0.2089, 0.06556, 0.2005, 0.06556, 0.2005, 0.02557, 0.2089, 0.02557, 0.07399, 0.06561, 0.05102, 0.06562, 0.051, 0.02562, 0.07397, 0.02561, 0.08696, 0.0656, 0.07399, 0.06561, 0.07397, 0.02561, 0.08695, 0.0256, 0.05102, 0.06562, 0.04028, 0.06562, 0.04026, 0.02562, 0.051, 0.02562, 0.4793, 0.2769, 0.4383, 0.2288, 0.491, 0.228, 0.5067, 0.2636, 0.902, 0.06567, 0.8783, 0.06566, 0.8783, 0.02563, 0.902, 0.02564, 0.7134, 0.06562, 0.6971, 0.06562, 0.6971, 0.02561, 0.7134, 0.02561, 0.7313, 0.06642, 0.7187, 0.06563, 0.7187, 0.02561, 0.7313, 0.02561, 0.75, 0.06727, 0.7313, 0.06642, 0.7313, 0.02561, 0.75, 0.02562, 0.4429, 0.06553, 0.4253, 0.06553, 0.4253, 0.02556, 0.4429, 0.02556, 0.6971, 0.06562, 0.6908, 0.06562, 0.6908, 0.02561, 0.6971, 0.02561, 0.6647, 0.06561, 0.6477, 0.0656, 0.6477, 0.0256, 0.6647, 0.02561, 0.8077, 0.06604, 0.8004, 0.06653, 0.8004, 0.02562, 0.8077, 0.02562, 0.3648, 0.06552, 0.3594, 0.06552, 0.3594, 0.02555, 0.3648, 0.02555, 0.3929, 0.06552, 0.3648, 0.06552, 0.3648, 0.02555, 0.3929, 0.02556, 0.4703, 0.06553, 0.4524, 0.06553, 0.4524, 0.02556, 0.4703, 0.02557, 0.7804, 0.06743, 0.75, 0.06727, 0.75, 0.02562, 0.7804, 0.02562, 0.5325, 0.06556, 0.5103, 0.06555, 0.5103, 0.02558, 0.5325, 0.02558, 0.3294, 0.06553, 0.3018, 0.06553, 0.3018, 0.02555, 0.3294, 0.02555, 0.5047, 0.06555, 0.4857, 0.06554, 0.4857, 0.02557, 0.5048, 0.02558, 0.5871, 0.06558, 0.5747, 0.06558, 0.5748, 0.02559, 0.5871, 0.02559, 0.8292, 0.06565, 0.8077, 0.06604, 0.8077, 0.02562, 0.8292, 0.02563, 0.8004, 0.06653, 0.7804, 0.06743, 0.7804, 0.02562, 0.8004, 0.02562, 0.6477, 0.0656, 0.6213, 0.06559, 0.6214, 0.0256, 0.6477, 0.0256, 0.9688, 0.06568, 0.9547, 0.06568, 0.9547, 0.02565, 0.9688, 0.02565, 0.1097, 0.0656, 0.08696, 0.0656, 0.08695, 0.0256, 0.1097, 0.0256, 0.6743, 0.06561, 0.6647, 0.06561, 0.6647, 0.02561, 0.6743, 0.02561, 0.6908, 0.06562, 0.6743, 0.06561, 0.6743, 0.02561, 0.6908, 0.02561, 0.05485, 0.1076, 0.06293, 0.1076, 0.06294, 0.06756, 0.05486, 0.06756, 0.05485, 0.1076, 0.05486, 0.06756, 0.03952, 0.06756, 0.0395, 0.1076, 0.0395, 0.1076, 0.03952, 0.06756, 0.01954, 0.06755, 0.01953, 0.1075, 0.01953, 0.1075, 0.01954, 0.06755, 7.26e-05, 0.06754, 5.885e-05, 0.1075, 0.1073, 0.1076, 0.1073, 0.06758, 0.08459, 0.06757, 0.08458, 0.1076, 0.08458, 0.1076, 0.08459, 0.06757, 0.06294, 0.06756, 0.06293, 0.1076, 0.7856, 0.4974, 0.7693, 0.5557, 0.8183, 0.5377, 0.7738, 0.6133, 0.8249, 0.5906, 0.8183, 0.5377, 0.7693, 0.5557, 0.8249, 0.5906, 0.7738, 0.6133, 0.7947, 0.6183])
me_plane_002.materials.append(mat_chaosul)
me_plane_002.use_remesh_preserve_volume = False
me_plane_002.use_remesh_preserve_attributes = False
me_plane_002.use_mirror_vertex_groups = False
me_plane_002.update()

# ---- objects
ob_tabuleirosul = bpy.data.objects.new('TabuleiroSul', me_plane_002)

# ---- transforms, parenting, visibility, modifiers, constraints
ob_tabuleirosul.location = (0.0, 0.0, 0.0)
ob_tabuleirosul.lineart.crease_threshold = 0.0

# ---- collection membership
col_collection_1.objects.link(ob_tabuleirosul)

# ---- scene / render settings (as saved in the file)
scene.frame_start = 1; scene.frame_end = 1; scene.frame_set(1)
scene.render.engine = 'BLENDER_EEVEE_NEXT'
scene.render.image_settings.color_mode = 'RGB'
scene.render.image_settings.compression = 90
scene.render.resolution_percentage = 50
scene.render.dither_intensity = 0.0
scene.render.bake_margin = 2
scene.cycles.use_denoising = False
scene.cycles.samples = 10
scene.cycles.sampling_pattern = 'TABULATED_SOBOL'
scene.cycles.light_sampling_threshold = 0.0
scene.cycles.use_adaptive_sampling = False
scene.cycles.use_light_tree = False
scene.cycles.blur_glossy = 0.0
scene.cycles.volume_bounces = 1
scene.cycles.pixel_filter_type = 'GAUSSIAN'
scene.cycles.sample_clamp_indirect = 0.0
scene.view_settings.view_transform = 'Standard'
bpy.context.view_layer.update()

# ---- added for rendering (the .blend has no active camera and no usable light): camera, sun
cam_auto = bpy.data.cameras.new('AutoCamera')
cam_auto.lens = 50.0
cam_auto.sensor_width = 36.0
cam_auto.clip_end = 1000.0
ob_auto_camera = bpy.data.objects.new('AutoCamera', cam_auto)
scene.collection.objects.link(ob_auto_camera)
ob_auto_camera.location = (0.98215, -1.24657, 0.790918)
ob_auto_camera.rotation_euler = (1.09748, -7.21219e-08, 0.694738)
scene.camera = ob_auto_camera
light_auto_sun = bpy.data.lights.new('AutoSun', 'SUN')
light_auto_sun.energy = 3.0
light_auto_sun.angle = 0.0523599
ob_auto_sun = bpy.data.objects.new('AutoSun', light_auto_sun)
scene.collection.objects.link(ob_auto_sun)
ob_auto_sun.rotation_euler = (0.872665, 0.174533, 0.523599)
bpy.context.view_layer.update()
